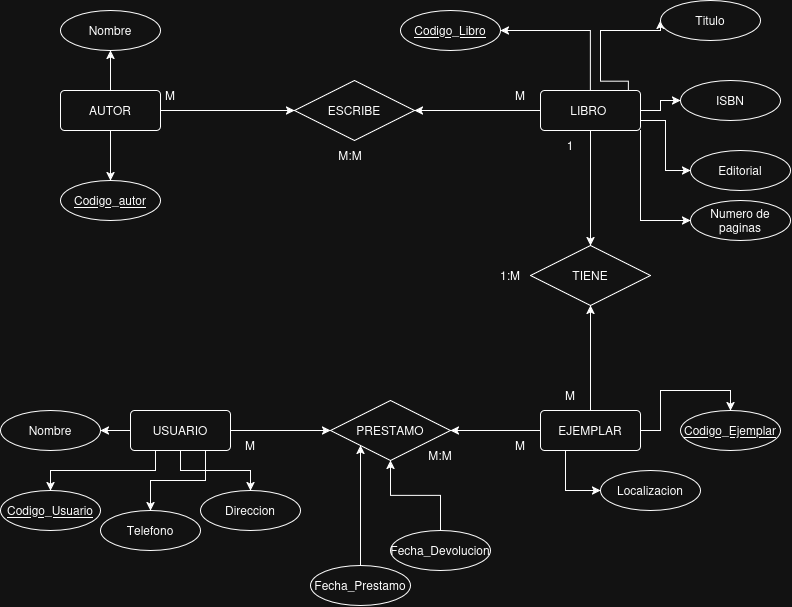

The diagram above was exported from draw.io. Its source (the exported page's mxGraphModel, read from the mxfile embedded in the PNG):
<mxGraphModel dx="963" dy="637" grid="1" gridSize="10" guides="1" tooltips="1" connect="1" arrows="1" fold="1" page="1" pageScale="1" pageWidth="827" pageHeight="1169" math="0" shadow="0">
  <root>
    <mxCell id="0" />
    <mxCell id="1" parent="0" />
    <mxCell id="TBloKwDJ_qUQCqC7vXY8-5" edge="1" parent="1" source="TBloKwDJ_qUQCqC7vXY8-1" style="edgeStyle=orthogonalEdgeStyle;rounded=0;orthogonalLoop=1;jettySize=auto;html=1;entryX=0.5;entryY=1;entryDx=0;entryDy=0;" target="TBloKwDJ_qUQCqC7vXY8-2">
      <mxGeometry relative="1" as="geometry" />
    </mxCell>
    <mxCell id="TBloKwDJ_qUQCqC7vXY8-6" edge="1" parent="1" source="TBloKwDJ_qUQCqC7vXY8-1" style="edgeStyle=orthogonalEdgeStyle;rounded=0;orthogonalLoop=1;jettySize=auto;html=1;" target="TBloKwDJ_qUQCqC7vXY8-4">
      <mxGeometry relative="1" as="geometry" />
    </mxCell>
    <mxCell id="fV6kIgVT4XTF-aOINEjN-5" edge="1" parent="1" source="TBloKwDJ_qUQCqC7vXY8-1" style="edgeStyle=orthogonalEdgeStyle;rounded=0;orthogonalLoop=1;jettySize=auto;html=1;exitX=1;exitY=0.5;exitDx=0;exitDy=0;entryX=0;entryY=0.5;entryDx=0;entryDy=0;" target="TBloKwDJ_qUQCqC7vXY8-42">
      <mxGeometry relative="1" as="geometry" />
    </mxCell>
    <mxCell id="TBloKwDJ_qUQCqC7vXY8-1" parent="1" style="rounded=1;arcSize=10;whiteSpace=wrap;html=1;align=center;" value="&lt;div&gt;AUTOR&lt;/div&gt;" vertex="1">
      <mxGeometry height="40" width="100" x="60" y="90" as="geometry" />
    </mxCell>
    <mxCell id="TBloKwDJ_qUQCqC7vXY8-2" parent="1" style="ellipse;whiteSpace=wrap;html=1;align=center;" value="Nombre" vertex="1">
      <mxGeometry height="40" width="100" x="60" y="10" as="geometry" />
    </mxCell>
    <mxCell id="TBloKwDJ_qUQCqC7vXY8-4" parent="1" style="ellipse;whiteSpace=wrap;html=1;align=center;fontStyle=4;" value="Codigo_autor" vertex="1">
      <mxGeometry height="40" width="100" x="60" y="180" as="geometry" />
    </mxCell>
    <mxCell id="TBloKwDJ_qUQCqC7vXY8-15" edge="1" parent="1" source="TBloKwDJ_qUQCqC7vXY8-7" style="edgeStyle=orthogonalEdgeStyle;rounded=0;orthogonalLoop=1;jettySize=auto;html=1;exitX=0.5;exitY=0;exitDx=0;exitDy=0;entryX=1;entryY=0.5;entryDx=0;entryDy=0;" target="TBloKwDJ_qUQCqC7vXY8-14">
      <mxGeometry relative="1" as="geometry" />
    </mxCell>
    <mxCell id="TBloKwDJ_qUQCqC7vXY8-17" edge="1" parent="1" source="TBloKwDJ_qUQCqC7vXY8-7" style="edgeStyle=orthogonalEdgeStyle;rounded=0;orthogonalLoop=1;jettySize=auto;html=1;entryX=0;entryY=0.5;entryDx=0;entryDy=0;exitX=0.879;exitY=0.019;exitDx=0;exitDy=0;exitPerimeter=0;" target="TBloKwDJ_qUQCqC7vXY8-11">
      <mxGeometry relative="1" as="geometry">
        <Array as="points">
          <mxPoint x="600" y="80.76" />
          <mxPoint x="600" y="30.06" />
        </Array>
      </mxGeometry>
    </mxCell>
    <mxCell id="TBloKwDJ_qUQCqC7vXY8-18" edge="1" parent="1" source="TBloKwDJ_qUQCqC7vXY8-7" style="edgeStyle=orthogonalEdgeStyle;rounded=0;orthogonalLoop=1;jettySize=auto;html=1;entryX=0;entryY=0.5;entryDx=0;entryDy=0;" target="TBloKwDJ_qUQCqC7vXY8-12">
      <mxGeometry relative="1" as="geometry" />
    </mxCell>
    <mxCell id="TBloKwDJ_qUQCqC7vXY8-39" edge="1" parent="1" source="TBloKwDJ_qUQCqC7vXY8-7" style="edgeStyle=orthogonalEdgeStyle;rounded=0;orthogonalLoop=1;jettySize=auto;html=1;entryX=0;entryY=0.5;entryDx=0;entryDy=0;exitX=1;exitY=0.75;exitDx=0;exitDy=0;" target="TBloKwDJ_qUQCqC7vXY8-10">
      <mxGeometry relative="1" as="geometry">
        <mxPoint x="580" y="120" as="sourcePoint" />
      </mxGeometry>
    </mxCell>
    <mxCell id="TBloKwDJ_qUQCqC7vXY8-44" edge="1" parent="1" source="TBloKwDJ_qUQCqC7vXY8-7" style="edgeStyle=orthogonalEdgeStyle;rounded=0;orthogonalLoop=1;jettySize=auto;html=1;exitX=1;exitY=1;exitDx=0;exitDy=0;entryX=0;entryY=0.5;entryDx=0;entryDy=0;" target="TBloKwDJ_qUQCqC7vXY8-9">
      <mxGeometry relative="1" as="geometry" />
    </mxCell>
    <mxCell id="fV6kIgVT4XTF-aOINEjN-4" edge="1" parent="1" source="TBloKwDJ_qUQCqC7vXY8-7" style="edgeStyle=orthogonalEdgeStyle;rounded=0;orthogonalLoop=1;jettySize=auto;html=1;" target="TBloKwDJ_qUQCqC7vXY8-40">
      <mxGeometry relative="1" as="geometry" />
    </mxCell>
    <mxCell id="fV6kIgVT4XTF-aOINEjN-6" edge="1" parent="1" source="TBloKwDJ_qUQCqC7vXY8-7" style="edgeStyle=orthogonalEdgeStyle;rounded=0;orthogonalLoop=1;jettySize=auto;html=1;exitX=0;exitY=0.5;exitDx=0;exitDy=0;entryX=1;entryY=0.5;entryDx=0;entryDy=0;" target="TBloKwDJ_qUQCqC7vXY8-42">
      <mxGeometry relative="1" as="geometry" />
    </mxCell>
    <mxCell id="TBloKwDJ_qUQCqC7vXY8-7" parent="1" style="rounded=1;arcSize=10;whiteSpace=wrap;html=1;align=center;" value="LIBRO&amp;nbsp;" vertex="1">
      <mxGeometry height="40" width="100" x="540" y="90" as="geometry" />
    </mxCell>
    <mxCell id="TBloKwDJ_qUQCqC7vXY8-9" parent="1" style="ellipse;whiteSpace=wrap;html=1;align=center;" value="Numero de paginas" vertex="1">
      <mxGeometry height="40" width="100" x="690" y="200" as="geometry" />
    </mxCell>
    <mxCell id="TBloKwDJ_qUQCqC7vXY8-10" parent="1" style="ellipse;whiteSpace=wrap;html=1;align=center;" value="Editorial" vertex="1">
      <mxGeometry height="40" width="100" x="690" y="150" as="geometry" />
    </mxCell>
    <mxCell id="TBloKwDJ_qUQCqC7vXY8-11" parent="1" style="ellipse;whiteSpace=wrap;html=1;align=center;" value="Titulo" vertex="1">
      <mxGeometry height="40" width="100" x="660" as="geometry" />
    </mxCell>
    <mxCell id="TBloKwDJ_qUQCqC7vXY8-12" parent="1" style="ellipse;whiteSpace=wrap;html=1;align=center;" value="ISBN" vertex="1">
      <mxGeometry height="40" width="100" x="680" y="80" as="geometry" />
    </mxCell>
    <mxCell id="TBloKwDJ_qUQCqC7vXY8-14" parent="1" style="ellipse;whiteSpace=wrap;html=1;align=center;fontStyle=4;" value="Codigo_Libro" vertex="1">
      <mxGeometry height="40" width="100" x="400" y="10" as="geometry" />
    </mxCell>
    <mxCell id="TBloKwDJ_qUQCqC7vXY8-25" edge="1" parent="1" source="TBloKwDJ_qUQCqC7vXY8-21" style="edgeStyle=orthogonalEdgeStyle;rounded=0;orthogonalLoop=1;jettySize=auto;html=1;exitX=1;exitY=0.5;exitDx=0;exitDy=0;entryX=0.5;entryY=0;entryDx=0;entryDy=0;" target="TBloKwDJ_qUQCqC7vXY8-22">
      <mxGeometry relative="1" as="geometry">
        <mxPoint x="680" y="330" as="targetPoint" />
      </mxGeometry>
    </mxCell>
    <mxCell id="TBloKwDJ_qUQCqC7vXY8-37" edge="1" parent="1" source="TBloKwDJ_qUQCqC7vXY8-21" style="edgeStyle=orthogonalEdgeStyle;rounded=0;orthogonalLoop=1;jettySize=auto;html=1;exitX=0.25;exitY=1;exitDx=0;exitDy=0;entryX=0;entryY=0.5;entryDx=0;entryDy=0;" target="TBloKwDJ_qUQCqC7vXY8-23">
      <mxGeometry relative="1" as="geometry" />
    </mxCell>
    <mxCell id="fV6kIgVT4XTF-aOINEjN-2" edge="1" parent="1" source="TBloKwDJ_qUQCqC7vXY8-21" style="edgeStyle=orthogonalEdgeStyle;rounded=0;orthogonalLoop=1;jettySize=auto;html=1;entryX=1;entryY=0.5;entryDx=0;entryDy=0;" target="TBloKwDJ_qUQCqC7vXY8-41">
      <mxGeometry relative="1" as="geometry" />
    </mxCell>
    <mxCell id="fV6kIgVT4XTF-aOINEjN-3" edge="1" parent="1" source="TBloKwDJ_qUQCqC7vXY8-21" style="edgeStyle=orthogonalEdgeStyle;rounded=0;orthogonalLoop=1;jettySize=auto;html=1;exitX=0.5;exitY=0;exitDx=0;exitDy=0;entryX=0.5;entryY=1;entryDx=0;entryDy=0;" target="TBloKwDJ_qUQCqC7vXY8-40">
      <mxGeometry relative="1" as="geometry" />
    </mxCell>
    <mxCell id="TBloKwDJ_qUQCqC7vXY8-21" parent="1" style="rounded=1;arcSize=10;whiteSpace=wrap;html=1;align=center;" value="&lt;div&gt;EJEMPLAR&lt;/div&gt;" vertex="1">
      <mxGeometry height="40" width="100" x="540" y="410" as="geometry" />
    </mxCell>
    <mxCell id="TBloKwDJ_qUQCqC7vXY8-22" parent="1" style="ellipse;whiteSpace=wrap;html=1;align=center;fontStyle=4;" value="Codigo_Ejemplar" vertex="1">
      <mxGeometry height="40" width="100" x="680" y="410" as="geometry" />
    </mxCell>
    <mxCell id="TBloKwDJ_qUQCqC7vXY8-23" parent="1" style="ellipse;whiteSpace=wrap;html=1;align=center;" value="Localizacion" vertex="1">
      <mxGeometry height="40" width="100" x="600" y="470" as="geometry" />
    </mxCell>
    <mxCell id="TBloKwDJ_qUQCqC7vXY8-32" edge="1" parent="1" source="TBloKwDJ_qUQCqC7vXY8-26" style="edgeStyle=orthogonalEdgeStyle;rounded=0;orthogonalLoop=1;jettySize=auto;html=1;entryX=1;entryY=0.5;entryDx=0;entryDy=0;" target="TBloKwDJ_qUQCqC7vXY8-30">
      <mxGeometry relative="1" as="geometry" />
    </mxCell>
    <mxCell id="TBloKwDJ_qUQCqC7vXY8-33" edge="1" parent="1" source="TBloKwDJ_qUQCqC7vXY8-26" style="edgeStyle=orthogonalEdgeStyle;rounded=0;orthogonalLoop=1;jettySize=auto;html=1;entryX=0.5;entryY=0;entryDx=0;entryDy=0;" target="TBloKwDJ_qUQCqC7vXY8-29">
      <mxGeometry relative="1" as="geometry" />
    </mxCell>
    <mxCell id="TBloKwDJ_qUQCqC7vXY8-34" edge="1" parent="1" source="TBloKwDJ_qUQCqC7vXY8-26" style="edgeStyle=orthogonalEdgeStyle;rounded=0;orthogonalLoop=1;jettySize=auto;html=1;exitX=0.75;exitY=1;exitDx=0;exitDy=0;entryX=0.5;entryY=0;entryDx=0;entryDy=0;" target="TBloKwDJ_qUQCqC7vXY8-28">
      <mxGeometry relative="1" as="geometry" />
    </mxCell>
    <mxCell id="TBloKwDJ_qUQCqC7vXY8-35" edge="1" parent="1" source="TBloKwDJ_qUQCqC7vXY8-26" style="edgeStyle=orthogonalEdgeStyle;rounded=0;orthogonalLoop=1;jettySize=auto;html=1;exitX=0.25;exitY=1;exitDx=0;exitDy=0;entryX=0.5;entryY=0;entryDx=0;entryDy=0;" target="TBloKwDJ_qUQCqC7vXY8-31">
      <mxGeometry relative="1" as="geometry" />
    </mxCell>
    <mxCell id="fV6kIgVT4XTF-aOINEjN-1" edge="1" parent="1" source="TBloKwDJ_qUQCqC7vXY8-26" style="edgeStyle=orthogonalEdgeStyle;rounded=0;orthogonalLoop=1;jettySize=auto;html=1;entryX=0;entryY=0.5;entryDx=0;entryDy=0;" target="TBloKwDJ_qUQCqC7vXY8-41">
      <mxGeometry relative="1" as="geometry" />
    </mxCell>
    <mxCell id="TBloKwDJ_qUQCqC7vXY8-26" parent="1" style="rounded=1;arcSize=10;whiteSpace=wrap;html=1;align=center;" value="USUARIO" vertex="1">
      <mxGeometry height="40" width="100" x="130" y="410" as="geometry" />
    </mxCell>
    <mxCell id="TBloKwDJ_qUQCqC7vXY8-28" parent="1" style="ellipse;whiteSpace=wrap;html=1;align=center;" value="Telefono" vertex="1">
      <mxGeometry height="40" width="100" x="100" y="510" as="geometry" />
    </mxCell>
    <mxCell id="TBloKwDJ_qUQCqC7vXY8-29" parent="1" style="ellipse;whiteSpace=wrap;html=1;align=center;" value="Direccion" vertex="1">
      <mxGeometry height="40" width="100" x="200" y="490" as="geometry" />
    </mxCell>
    <mxCell id="TBloKwDJ_qUQCqC7vXY8-30" parent="1" style="ellipse;whiteSpace=wrap;html=1;align=center;" value="Nombre" vertex="1">
      <mxGeometry height="40" width="100" y="410" as="geometry" />
    </mxCell>
    <mxCell id="TBloKwDJ_qUQCqC7vXY8-31" parent="1" style="ellipse;whiteSpace=wrap;html=1;align=center;fontStyle=4;" value="Codigo_Usuario" vertex="1">
      <mxGeometry height="40" width="100" y="490" as="geometry" />
    </mxCell>
    <mxCell id="TBloKwDJ_qUQCqC7vXY8-40" parent="1" style="shape=rhombus;perimeter=rhombusPerimeter;whiteSpace=wrap;html=1;align=center;" value="TIENE" vertex="1">
      <mxGeometry height="60" width="120" x="530" y="245" as="geometry" />
    </mxCell>
    <mxCell id="TBloKwDJ_qUQCqC7vXY8-41" parent="1" style="shape=rhombus;perimeter=rhombusPerimeter;whiteSpace=wrap;html=1;align=center;" value="PRESTAMO" vertex="1">
      <mxGeometry height="60" width="120" x="330" y="400" as="geometry" />
    </mxCell>
    <mxCell id="TBloKwDJ_qUQCqC7vXY8-42" parent="1" style="shape=rhombus;perimeter=rhombusPerimeter;whiteSpace=wrap;html=1;align=center;" value="ESCRIBE" vertex="1">
      <mxGeometry height="60" width="120" x="294" y="80" as="geometry" />
    </mxCell>
    <mxCell id="fV6kIgVT4XTF-aOINEjN-7" parent="1" style="text;html=1;whiteSpace=wrap;strokeColor=none;fillColor=none;align=center;verticalAlign=middle;rounded=0;" value="M" vertex="1">
      <mxGeometry height="30" width="60" x="140" y="80" as="geometry" />
    </mxCell>
    <mxCell id="fV6kIgVT4XTF-aOINEjN-8" parent="1" style="text;html=1;whiteSpace=wrap;strokeColor=none;fillColor=none;align=center;verticalAlign=middle;rounded=0;" value="M" vertex="1">
      <mxGeometry height="30" width="60" x="490" y="80" as="geometry" />
    </mxCell>
    <mxCell id="fV6kIgVT4XTF-aOINEjN-9" parent="1" style="text;html=1;whiteSpace=wrap;strokeColor=none;fillColor=none;align=center;verticalAlign=middle;rounded=0;" value="1" vertex="1">
      <mxGeometry height="30" width="60" x="540" y="130" as="geometry" />
    </mxCell>
    <mxCell id="fV6kIgVT4XTF-aOINEjN-10" parent="1" style="text;html=1;whiteSpace=wrap;strokeColor=none;fillColor=none;align=center;verticalAlign=middle;rounded=0;" value="M" vertex="1">
      <mxGeometry height="30" width="60" x="540" y="380" as="geometry" />
    </mxCell>
    <mxCell id="fV6kIgVT4XTF-aOINEjN-11" parent="1" style="text;html=1;whiteSpace=wrap;strokeColor=none;fillColor=none;align=center;verticalAlign=middle;rounded=0;" value="M" vertex="1">
      <mxGeometry height="30" width="60" x="220" y="430" as="geometry" />
    </mxCell>
    <mxCell id="fV6kIgVT4XTF-aOINEjN-12" parent="1" style="text;html=1;whiteSpace=wrap;strokeColor=none;fillColor=none;align=center;verticalAlign=middle;rounded=0;" value="M" vertex="1">
      <mxGeometry height="30" width="60" x="490" y="430" as="geometry" />
    </mxCell>
    <mxCell id="fV6kIgVT4XTF-aOINEjN-13" parent="1" style="text;html=1;whiteSpace=wrap;strokeColor=none;fillColor=none;align=center;verticalAlign=middle;rounded=0;" value="M:M" vertex="1">
      <mxGeometry height="30" width="60" x="410" y="440" as="geometry" />
    </mxCell>
    <mxCell id="1rV8XdCqBP9BN6eU_SM_-1" parent="1" style="text;html=1;whiteSpace=wrap;strokeColor=none;fillColor=none;align=center;verticalAlign=middle;rounded=0;" value="M:M" vertex="1">
      <mxGeometry height="30" width="60" x="320" y="140" as="geometry" />
    </mxCell>
    <mxCell id="1rV8XdCqBP9BN6eU_SM_-2" parent="1" style="text;html=1;whiteSpace=wrap;strokeColor=none;fillColor=none;align=center;verticalAlign=middle;rounded=0;" value="1:M" vertex="1">
      <mxGeometry height="30" width="60" x="480" y="260" as="geometry" />
    </mxCell>
    <mxCell id="zDsvT_vQE47kisvfdwuF-4" edge="1" parent="1" source="zDsvT_vQE47kisvfdwuF-1" style="edgeStyle=orthogonalEdgeStyle;rounded=0;orthogonalLoop=1;jettySize=auto;html=1;exitX=0.5;exitY=0;exitDx=0;exitDy=0;" target="TBloKwDJ_qUQCqC7vXY8-41">
      <mxGeometry relative="1" as="geometry" />
    </mxCell>
    <mxCell id="zDsvT_vQE47kisvfdwuF-1" parent="1" style="ellipse;whiteSpace=wrap;html=1;align=center;" value="&lt;div&gt;Fecha_Devolucion&lt;/div&gt;" vertex="1">
      <mxGeometry height="40" width="100" x="390" y="530" as="geometry" />
    </mxCell>
    <mxCell id="zDsvT_vQE47kisvfdwuF-3" edge="1" parent="1" source="zDsvT_vQE47kisvfdwuF-2" style="edgeStyle=orthogonalEdgeStyle;rounded=0;orthogonalLoop=1;jettySize=auto;html=1;entryX=0;entryY=1;entryDx=0;entryDy=0;" target="TBloKwDJ_qUQCqC7vXY8-41">
      <mxGeometry relative="1" as="geometry">
        <mxPoint x="340" y="470" as="targetPoint" />
      </mxGeometry>
    </mxCell>
    <mxCell id="zDsvT_vQE47kisvfdwuF-2" parent="1" style="ellipse;whiteSpace=wrap;html=1;align=center;" value="Fecha_Prestamo" vertex="1">
      <mxGeometry height="40" width="100" x="310" y="565" as="geometry" />
    </mxCell>
  </root>
</mxGraphModel>